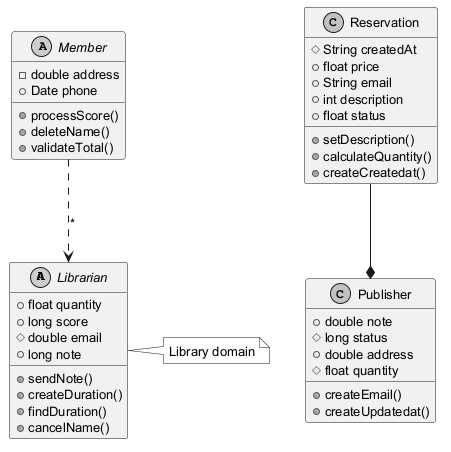

The diagram above was rendered by PlantUML. Its source (embedded in the PNG):
@startuml
skinparam monochrome true
skinparam defaultFontSize 13
abstract class Librarian {
  +float quantity
  +long score
  #double email
  +long note
  +sendNote()
  +createDuration()
  +findDuration()
  +cancelName()
}
class Publisher {
  +double note
  #long status
  +double address
  #float quantity
  +createEmail()
  +createUpdatedat()
}
abstract class Member {
  -double address
  +Date phone
  +processScore()
  +deleteName()
  +validateTotal()
}
class Reservation {
  #String createdAt
  +float price
  +String email
  +int description
  +float status
  +setDescription()
  +calculateQuantity()
  +createCreatedat()
}
Reservation --* Publisher
Member ..> Librarian : "*"
note right of Librarian : Library domain
@enduml